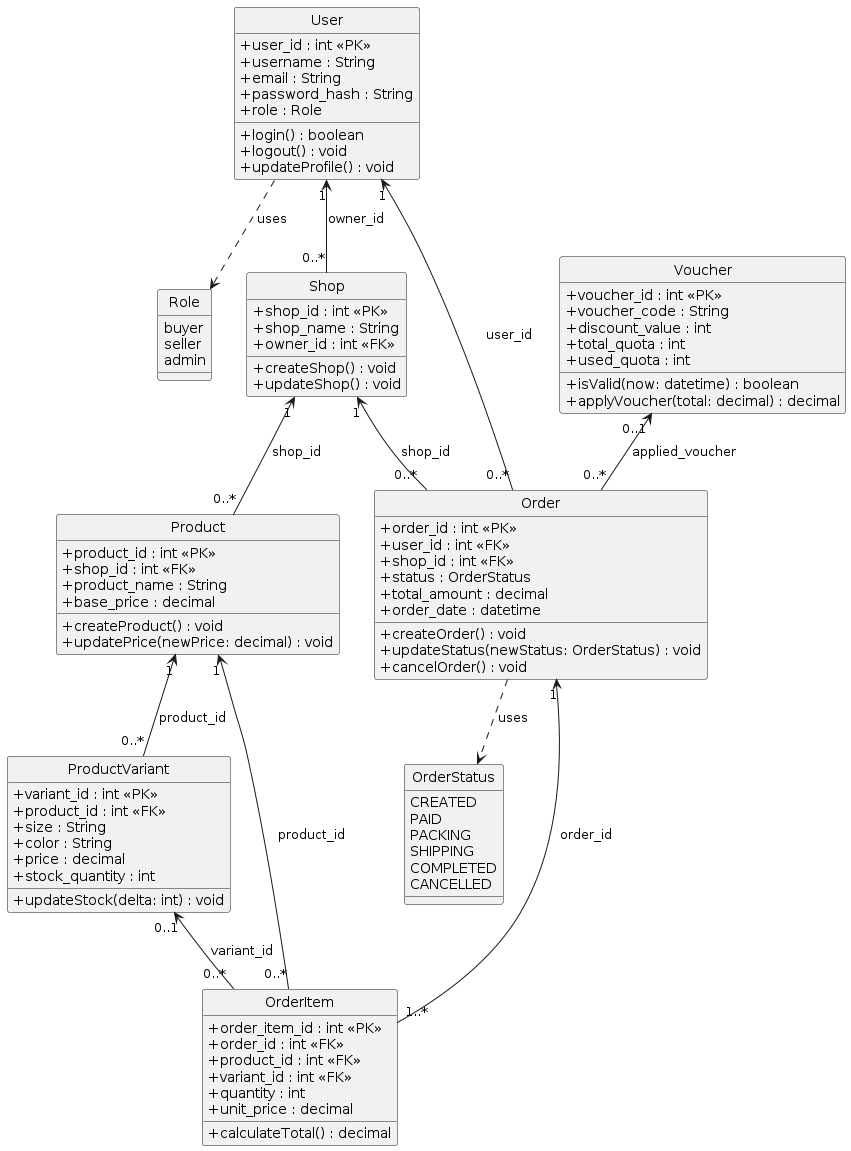

The diagram above was rendered by PlantUML. Its source (embedded in the PNG):
@startuml
skinparam classAttributeIconSize 0
hide circle

' ======================
' ENUMS
' ======================
enum Role {
  buyer
  seller
  admin
}

enum OrderStatus {
  CREATED
  PAID
  PACKING
  SHIPPING
  COMPLETED
  CANCELLED
}

' ======================
' CLASSES
' ======================
class User {
  +user_id : int <<PK>>
  +username : String
  +email : String
  +password_hash : String
  +role : Role

  +login() : boolean
  +logout() : void
  +updateProfile() : void
}

class Shop {
  +shop_id : int <<PK>>
  +shop_name : String
  +owner_id : int <<FK>>

  +createShop() : void
  +updateShop() : void
}

class Voucher {
  +voucher_id : int <<PK>>
  +voucher_code : String
  +discount_value : int
  +total_quota : int
  +used_quota : int

  +isValid(now: datetime) : boolean
  +applyVoucher(total: decimal) : decimal
}

class Product {
  +product_id : int <<PK>>
  +shop_id : int <<FK>>
  +product_name : String
  +base_price : decimal

  +createProduct() : void
  +updatePrice(newPrice: decimal) : void
}

class ProductVariant {
  +variant_id : int <<PK>>
  +product_id : int <<FK>>
  +size : String
  +color : String
  +price : decimal
  +stock_quantity : int

  +updateStock(delta: int) : void
}

class Order {
  +order_id : int <<PK>>
  +user_id : int <<FK>>
  +shop_id : int <<FK>>
  +status : OrderStatus
  +total_amount : decimal
  +order_date : datetime

  +createOrder() : void
  +updateStatus(newStatus: OrderStatus) : void
  +cancelOrder() : void
}

class OrderItem {
  +order_item_id : int <<PK>>
  +order_id : int <<FK>>
  +product_id : int <<FK>>
  +variant_id : int <<FK>>
  +quantity : int
  +unit_price : decimal

  +calculateTotal() : decimal
}

' ======================
' RELATIONSHIPS
' ======================

' User - Shop (owner)
User "1" <-- "0..*" Shop : owner_id

' Shop - Product
Shop "1" <-- "0..*" Product : shop_id

' Product - ProductVariant
Product "1" <-- "0..*" ProductVariant : product_id

' User - Order
User "1" <-- "0..*" Order : user_id

' Shop - Order
Shop "1" <-- "0..*" Order : shop_id

' Order - OrderItem
Order "1" <-- "1..*" OrderItem : order_id

' Product - OrderItem
Product "1" <-- "0..*" OrderItem : product_id

' ProductVariant - OrderItem
ProductVariant "0..1" <-- "0..*" OrderItem : variant_id

' ======================
' CONNECT ENUMS + VOUCHER
' ======================

' Enum usage (dependency makes it "connected" visually)
User ..> Role : uses
Order ..> OrderStatus : uses

' Voucher applied to an order (0 or 1 voucher per order)
Voucher "0..1" <-- "0..*" Order : applied_voucher
@enduml